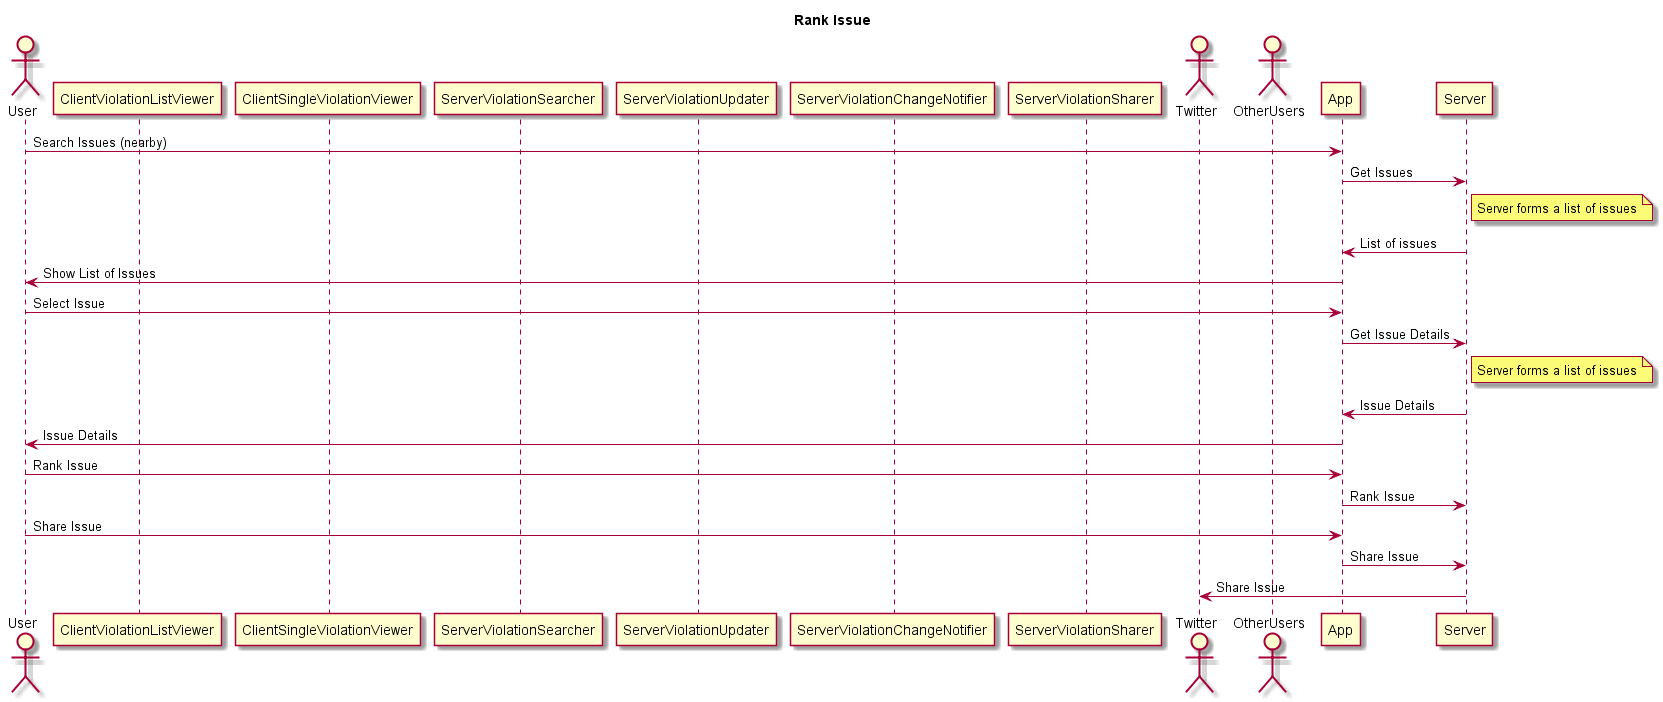

The diagram above was rendered by PlantUML. Its source (embedded in the PNG):
@startuml

'TODO

title Rank Issue

actor User
participant ClientViolationListViewer
participant ClientSingleViolationViewer
participant ServerViolationSearcher
participant ServerViolationUpdater
participant ServerViolationChangeNotifier
participant ServerViolationSharer
actor Twitter
actor OtherUsers

User->App: Search Issues (nearby)
App->Server: Get Issues
note right of Server: Server forms a list of issues
Server->App: List of issues
App->User: Show List of Issues
User->App: Select Issue
App->Server: Get Issue Details
note right of Server: Server forms a list of issues
Server->App: Issue Details
App->User: Issue Details
User->App: Rank Issue
App->Server: Rank Issue
User->App: Share Issue
App->Server: Share Issue
Server->Twitter: Share Issue

@enduml